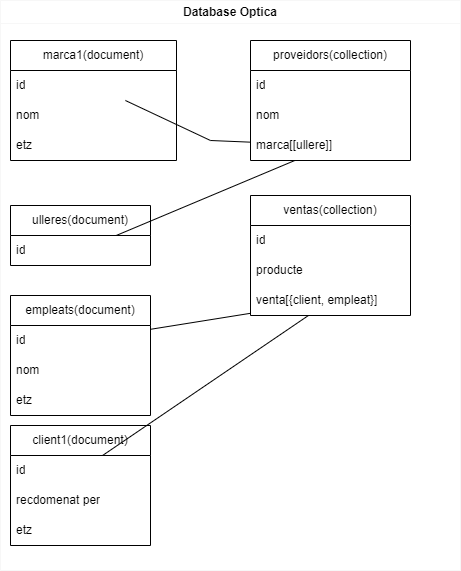

The diagram above was exported from draw.io. Its source (the exported page's mxGraphModel, read from the mxfile embedded in the PNG):
<mxGraphModel dx="2041" dy="639" grid="1" gridSize="10" guides="1" tooltips="1" connect="1" arrows="1" fold="1" page="1" pageScale="1" pageWidth="827" pageHeight="1169" background="#ffffff" math="0" shadow="0">
  <root>
    <mxCell id="0" />
    <mxCell id="1" parent="0" />
    <mxCell id="NEocuo7AzDlqm5guq03F-1" value="Database Optica" style="swimlane;whiteSpace=wrap;html=1;strokeColor=#F7F7F7;" vertex="1" parent="1">
      <mxGeometry x="-30" y="15" width="460" height="570" as="geometry" />
    </mxCell>
    <mxCell id="NEocuo7AzDlqm5guq03F-42" value="client1(document)" style="swimlane;fontStyle=0;childLayout=stackLayout;horizontal=1;startSize=30;horizontalStack=0;resizeParent=1;resizeParentMax=0;resizeLast=0;collapsible=1;marginBottom=0;whiteSpace=wrap;html=1;" vertex="1" parent="NEocuo7AzDlqm5guq03F-1">
      <mxGeometry x="10" y="425" width="140" height="120" as="geometry" />
    </mxCell>
    <mxCell id="NEocuo7AzDlqm5guq03F-43" value="id" style="text;strokeColor=none;fillColor=none;align=left;verticalAlign=middle;spacingLeft=4;spacingRight=4;overflow=hidden;points=[[0,0.5],[1,0.5]];portConstraint=eastwest;rotatable=0;whiteSpace=wrap;html=1;" vertex="1" parent="NEocuo7AzDlqm5guq03F-42">
      <mxGeometry y="30" width="140" height="30" as="geometry" />
    </mxCell>
    <mxCell id="NEocuo7AzDlqm5guq03F-44" value="recdomenat per" style="text;strokeColor=none;fillColor=none;align=left;verticalAlign=middle;spacingLeft=4;spacingRight=4;overflow=hidden;points=[[0,0.5],[1,0.5]];portConstraint=eastwest;rotatable=0;whiteSpace=wrap;html=1;" vertex="1" parent="NEocuo7AzDlqm5guq03F-42">
      <mxGeometry y="60" width="140" height="30" as="geometry" />
    </mxCell>
    <mxCell id="NEocuo7AzDlqm5guq03F-45" value="etz" style="text;strokeColor=none;fillColor=none;align=left;verticalAlign=middle;spacingLeft=4;spacingRight=4;overflow=hidden;points=[[0,0.5],[1,0.5]];portConstraint=eastwest;rotatable=0;whiteSpace=wrap;html=1;" vertex="1" parent="NEocuo7AzDlqm5guq03F-42">
      <mxGeometry y="90" width="140" height="30" as="geometry" />
    </mxCell>
    <mxCell id="NEocuo7AzDlqm5guq03F-65" value="marca1(document)" style="swimlane;fontStyle=0;childLayout=stackLayout;horizontal=1;startSize=30;horizontalStack=0;resizeParent=1;resizeParentMax=0;resizeLast=0;collapsible=1;marginBottom=0;whiteSpace=wrap;html=1;" vertex="1" parent="NEocuo7AzDlqm5guq03F-1">
      <mxGeometry x="10" y="40" width="166" height="120" as="geometry">
        <mxRectangle x="60" y="40" width="80" height="30" as="alternateBounds" />
      </mxGeometry>
    </mxCell>
    <mxCell id="NEocuo7AzDlqm5guq03F-66" value="id" style="text;strokeColor=none;fillColor=none;align=left;verticalAlign=middle;spacingLeft=4;spacingRight=4;overflow=hidden;points=[[0,0.5],[1,0.5]];portConstraint=eastwest;rotatable=0;whiteSpace=wrap;html=1;" vertex="1" parent="NEocuo7AzDlqm5guq03F-65">
      <mxGeometry y="30" width="166" height="30" as="geometry" />
    </mxCell>
    <mxCell id="NEocuo7AzDlqm5guq03F-67" value="nom" style="text;strokeColor=none;fillColor=none;align=left;verticalAlign=middle;spacingLeft=4;spacingRight=4;overflow=hidden;points=[[0,0.5],[1,0.5]];portConstraint=eastwest;rotatable=0;whiteSpace=wrap;html=1;" vertex="1" parent="NEocuo7AzDlqm5guq03F-65">
      <mxGeometry y="60" width="166" height="30" as="geometry" />
    </mxCell>
    <mxCell id="NEocuo7AzDlqm5guq03F-68" value="etz" style="text;strokeColor=none;fillColor=none;align=left;verticalAlign=middle;spacingLeft=4;spacingRight=4;overflow=hidden;points=[[0,0.5],[1,0.5]];portConstraint=eastwest;rotatable=0;whiteSpace=wrap;html=1;" vertex="1" parent="NEocuo7AzDlqm5guq03F-65">
      <mxGeometry y="90" width="166" height="30" as="geometry" />
    </mxCell>
    <mxCell id="NEocuo7AzDlqm5guq03F-84" value="" style="endArrow=none;html=1;rounded=0;" edge="1" parent="NEocuo7AzDlqm5guq03F-1" source="NEocuo7AzDlqm5guq03F-32" target="NEocuo7AzDlqm5guq03F-66">
      <mxGeometry width="50" height="50" relative="1" as="geometry">
        <mxPoint x="420" y="240" as="sourcePoint" />
        <mxPoint x="470" y="190" as="targetPoint" />
        <Array as="points">
          <mxPoint x="210" y="140" />
        </Array>
      </mxGeometry>
    </mxCell>
    <mxCell id="NEocuo7AzDlqm5guq03F-74" value="empleats(document)" style="swimlane;fontStyle=0;childLayout=stackLayout;horizontal=1;startSize=30;horizontalStack=0;resizeParent=1;resizeParentMax=0;resizeLast=0;collapsible=1;marginBottom=0;whiteSpace=wrap;html=1;" vertex="1" parent="NEocuo7AzDlqm5guq03F-1">
      <mxGeometry x="10" y="295" width="140" height="120" as="geometry" />
    </mxCell>
    <mxCell id="NEocuo7AzDlqm5guq03F-75" value="id" style="text;strokeColor=none;fillColor=none;align=left;verticalAlign=middle;spacingLeft=4;spacingRight=4;overflow=hidden;points=[[0,0.5],[1,0.5]];portConstraint=eastwest;rotatable=0;whiteSpace=wrap;html=1;" vertex="1" parent="NEocuo7AzDlqm5guq03F-74">
      <mxGeometry y="30" width="140" height="30" as="geometry" />
    </mxCell>
    <mxCell id="NEocuo7AzDlqm5guq03F-76" value="nom" style="text;strokeColor=none;fillColor=none;align=left;verticalAlign=middle;spacingLeft=4;spacingRight=4;overflow=hidden;points=[[0,0.5],[1,0.5]];portConstraint=eastwest;rotatable=0;whiteSpace=wrap;html=1;" vertex="1" parent="NEocuo7AzDlqm5guq03F-74">
      <mxGeometry y="60" width="140" height="30" as="geometry" />
    </mxCell>
    <mxCell id="NEocuo7AzDlqm5guq03F-77" value="etz" style="text;strokeColor=none;fillColor=none;align=left;verticalAlign=middle;spacingLeft=4;spacingRight=4;overflow=hidden;points=[[0,0.5],[1,0.5]];portConstraint=eastwest;rotatable=0;whiteSpace=wrap;html=1;" vertex="1" parent="NEocuo7AzDlqm5guq03F-74">
      <mxGeometry y="90" width="140" height="30" as="geometry" />
    </mxCell>
    <mxCell id="NEocuo7AzDlqm5guq03F-90" value="" style="endArrow=none;html=1;rounded=0;" edge="1" parent="NEocuo7AzDlqm5guq03F-1" source="NEocuo7AzDlqm5guq03F-75" target="NEocuo7AzDlqm5guq03F-97">
      <mxGeometry width="50" height="50" relative="1" as="geometry">
        <mxPoint x="420" y="330" as="sourcePoint" />
        <mxPoint x="313.75" y="315" as="targetPoint" />
      </mxGeometry>
    </mxCell>
    <mxCell id="NEocuo7AzDlqm5guq03F-29" value="proveidors(collection)" style="swimlane;fontStyle=0;childLayout=stackLayout;horizontal=1;startSize=30;horizontalStack=0;resizeParent=1;resizeParentMax=0;resizeLast=0;collapsible=1;marginBottom=0;whiteSpace=wrap;html=1;" vertex="1" parent="NEocuo7AzDlqm5guq03F-1">
      <mxGeometry x="250" y="40" width="160" height="120" as="geometry" />
    </mxCell>
    <mxCell id="NEocuo7AzDlqm5guq03F-30" value="id" style="text;strokeColor=none;fillColor=none;align=left;verticalAlign=middle;spacingLeft=4;spacingRight=4;overflow=hidden;points=[[0,0.5],[1,0.5]];portConstraint=eastwest;rotatable=0;whiteSpace=wrap;html=1;" vertex="1" parent="NEocuo7AzDlqm5guq03F-29">
      <mxGeometry y="30" width="160" height="30" as="geometry" />
    </mxCell>
    <mxCell id="NEocuo7AzDlqm5guq03F-31" value="nom" style="text;strokeColor=none;fillColor=none;align=left;verticalAlign=middle;spacingLeft=4;spacingRight=4;overflow=hidden;points=[[0,0.5],[1,0.5]];portConstraint=eastwest;rotatable=0;whiteSpace=wrap;html=1;" vertex="1" parent="NEocuo7AzDlqm5guq03F-29">
      <mxGeometry y="60" width="160" height="30" as="geometry" />
    </mxCell>
    <mxCell id="NEocuo7AzDlqm5guq03F-32" value="marca[[ullere]]" style="text;strokeColor=none;fillColor=none;align=left;verticalAlign=middle;spacingLeft=4;spacingRight=4;overflow=hidden;points=[[0,0.5],[1,0.5]];portConstraint=eastwest;rotatable=0;whiteSpace=wrap;html=1;" vertex="1" parent="NEocuo7AzDlqm5guq03F-29">
      <mxGeometry y="90" width="160" height="30" as="geometry" />
    </mxCell>
    <mxCell id="NEocuo7AzDlqm5guq03F-38" value="ulleres(document)" style="swimlane;fontStyle=0;childLayout=stackLayout;horizontal=1;startSize=30;horizontalStack=0;resizeParent=1;resizeParentMax=0;resizeLast=0;collapsible=1;marginBottom=0;whiteSpace=wrap;html=1;" vertex="1" parent="NEocuo7AzDlqm5guq03F-1">
      <mxGeometry x="10" y="205" width="140" height="60" as="geometry" />
    </mxCell>
    <mxCell id="NEocuo7AzDlqm5guq03F-39" value="id" style="text;strokeColor=none;fillColor=none;align=left;verticalAlign=middle;spacingLeft=4;spacingRight=4;overflow=hidden;points=[[0,0.5],[1,0.5]];portConstraint=eastwest;rotatable=0;whiteSpace=wrap;html=1;" vertex="1" parent="NEocuo7AzDlqm5guq03F-38">
      <mxGeometry y="30" width="140" height="30" as="geometry" />
    </mxCell>
    <mxCell id="NEocuo7AzDlqm5guq03F-91" value="" style="endArrow=none;html=1;rounded=0;" edge="1" parent="NEocuo7AzDlqm5guq03F-1" source="NEocuo7AzDlqm5guq03F-97" target="NEocuo7AzDlqm5guq03F-43">
      <mxGeometry width="50" height="50" relative="1" as="geometry">
        <mxPoint x="353.75" y="315" as="sourcePoint" />
        <mxPoint x="470" y="280" as="targetPoint" />
      </mxGeometry>
    </mxCell>
    <mxCell id="NEocuo7AzDlqm5guq03F-93" value="" style="endArrow=none;html=1;rounded=0;" edge="1" parent="NEocuo7AzDlqm5guq03F-1" source="NEocuo7AzDlqm5guq03F-39" target="NEocuo7AzDlqm5guq03F-32">
      <mxGeometry width="50" height="50" relative="1" as="geometry">
        <mxPoint x="560" y="305" as="sourcePoint" />
        <mxPoint x="610" y="255" as="targetPoint" />
      </mxGeometry>
    </mxCell>
    <mxCell id="NEocuo7AzDlqm5guq03F-94" value="ventas(collection)" style="swimlane;fontStyle=0;childLayout=stackLayout;horizontal=1;startSize=30;horizontalStack=0;resizeParent=1;resizeParentMax=0;resizeLast=0;collapsible=1;marginBottom=0;whiteSpace=wrap;html=1;gradientColor=none;" vertex="1" parent="NEocuo7AzDlqm5guq03F-1">
      <mxGeometry x="250" y="195" width="160" height="120" as="geometry" />
    </mxCell>
    <mxCell id="NEocuo7AzDlqm5guq03F-95" value="id" style="text;strokeColor=none;fillColor=none;align=left;verticalAlign=middle;spacingLeft=4;spacingRight=4;overflow=hidden;points=[[0,0.5],[1,0.5]];portConstraint=eastwest;rotatable=0;whiteSpace=wrap;html=1;" vertex="1" parent="NEocuo7AzDlqm5guq03F-94">
      <mxGeometry y="30" width="160" height="30" as="geometry" />
    </mxCell>
    <mxCell id="NEocuo7AzDlqm5guq03F-96" value="producte" style="text;strokeColor=none;fillColor=none;align=left;verticalAlign=middle;spacingLeft=4;spacingRight=4;overflow=hidden;points=[[0,0.5],[1,0.5]];portConstraint=eastwest;rotatable=0;whiteSpace=wrap;html=1;" vertex="1" parent="NEocuo7AzDlqm5guq03F-94">
      <mxGeometry y="60" width="160" height="30" as="geometry" />
    </mxCell>
    <mxCell id="NEocuo7AzDlqm5guq03F-97" value="venta[{client, empleat}]" style="text;strokeColor=none;fillColor=none;align=left;verticalAlign=middle;spacingLeft=4;spacingRight=4;overflow=hidden;points=[[0,0.5],[1,0.5]];portConstraint=eastwest;rotatable=0;whiteSpace=wrap;html=1;" vertex="1" parent="NEocuo7AzDlqm5guq03F-94">
      <mxGeometry y="90" width="160" height="30" as="geometry" />
    </mxCell>
  </root>
</mxGraphModel>